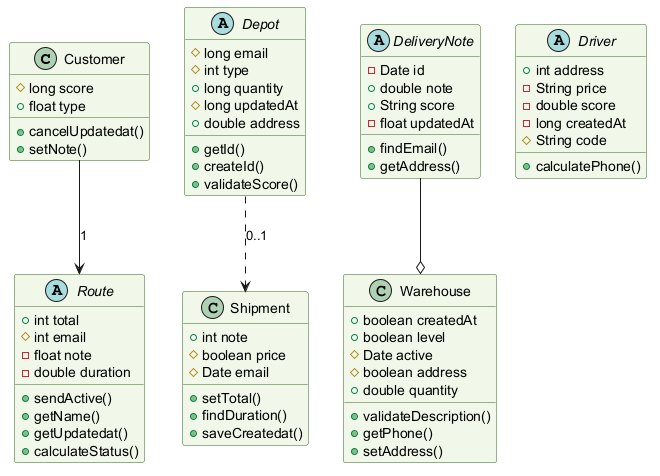

The diagram above was rendered by PlantUML. Its source (embedded in the PNG):
@startuml
skinparam backgroundColor #FFFFFF
skinparam classBackgroundColor #F1F8E9
skinparam classBorderColor #33691E
class Customer {
  #long score
  +float type
  +cancelUpdatedat()
  +setNote()
}
abstract class Depot {
  #long email
  #int type
  +long quantity
  #long updatedAt
  +double address
  +getId()
  +createId()
  +validateScore()
}
class Warehouse {
  +boolean createdAt
  +boolean level
  #Date active
  #boolean address
  +double quantity
  +validateDescription()
  +getPhone()
  +setAddress()
}
abstract class Driver {
  +int address
  -String price
  -double score
  -long createdAt
  #String code
  +calculatePhone()
}
abstract class DeliveryNote {
  -Date id
  +double note
  +String score
  -float updatedAt
  +findEmail()
  +getAddress()
}
abstract class Route {
  +int total
  #int email
  -float note
  -double duration
  +sendActive()
  +getName()
  +getUpdatedat()
  +calculateStatus()
}
class Shipment {
  +int note
  #boolean price
  #Date email
  +setTotal()
  +findDuration()
  +saveCreatedat()
}
Customer --> Route : "1"
Depot ..> Shipment : "0..1"
DeliveryNote --o Warehouse
@enduml